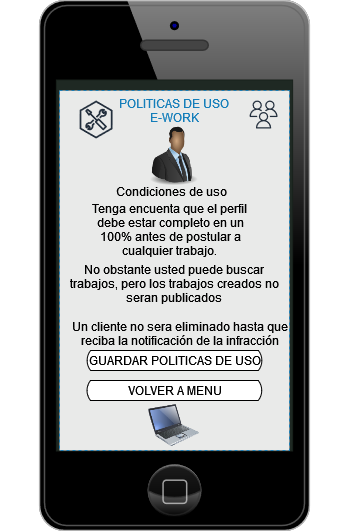

The diagram above was exported from draw.io. Its source (the exported page's mxGraphModel, read from the mxfile embedded in the PNG):
<mxGraphModel dx="786" dy="640" grid="1" gridSize="10" guides="1" tooltips="1" connect="1" arrows="1" fold="1" page="1" pageScale="1" pageWidth="827" pageHeight="1169" math="0" shadow="0">
  <root>
    <mxCell id="0" />
    <mxCell id="1" parent="0" />
    <mxCell id="4pVEKCQeH_iJaGtC9QPR-1" value="" style="verticalLabelPosition=bottom;verticalAlign=top;html=1;shadow=0;dashed=0;strokeWidth=1;shape=mxgraph.ios.iPhone;bgStyle=bgGreen;fillColor=#aaaaaa;sketch=0;" parent="1" vertex="1">
      <mxGeometry x="279" y="100" width="270" height="530" as="geometry" />
    </mxCell>
    <mxCell id="4pVEKCQeH_iJaGtC9QPR-2" value="POLITICAS DE USO&#10;E-WORK&#10;" style="fillColor=#FFFFFF;strokeColor=#147EBA;dashed=1;verticalAlign=top;fontStyle=0;fontColor=#147EBA;absoluteArcSize=0;opacity=90;" parent="1" vertex="1">
      <mxGeometry x="299" y="190" width="230" height="360" as="geometry" />
    </mxCell>
    <mxCell id="4pVEKCQeH_iJaGtC9QPR-3" value="" style="sketch=0;outlineConnect=0;fontColor=#232F3E;gradientColor=none;fillColor=#232F3D;strokeColor=none;dashed=0;verticalLabelPosition=bottom;verticalAlign=top;align=center;html=1;fontSize=12;fontStyle=0;aspect=fixed;pointerEvents=1;shape=mxgraph.aws4.users;" parent="1" vertex="1">
      <mxGeometry x="489" y="200" width="28" height="28" as="geometry" />
    </mxCell>
    <mxCell id="4pVEKCQeH_iJaGtC9QPR-4" value="" style="sketch=0;outlineConnect=0;fontColor=#232F3E;gradientColor=none;fillColor=#232F3D;strokeColor=none;dashed=0;verticalLabelPosition=bottom;verticalAlign=top;align=center;html=1;fontSize=12;fontStyle=0;aspect=fixed;pointerEvents=1;shape=mxgraph.aws4.external_toolkit;" parent="1" vertex="1">
      <mxGeometry x="319" y="200" width="33.13" height="38" as="geometry" />
    </mxCell>
    <mxCell id="4pVEKCQeH_iJaGtC9QPR-5" value="GUARDAR POLITICAS DE USO" style="html=1;dashed=0;whitespace=wrap;shape=mxgraph.dfd.loop;fillColor=default;" parent="1" vertex="1">
      <mxGeometry x="326.12" y="450" width="175.75" height="20" as="geometry" />
    </mxCell>
    <mxCell id="4pVEKCQeH_iJaGtC9QPR-9" value="" style="image;html=1;image=img/lib/clip_art/people/Suit_Man_Black_128x128.png;fontColor=none;fillColor=#FFFF33;opacity=90;" parent="1" vertex="1">
      <mxGeometry x="383" y="220" width="61" height="70" as="geometry" />
    </mxCell>
    <mxCell id="4pVEKCQeH_iJaGtC9QPR-10" value="" style="image;html=1;image=img/lib/clip_art/computers/Laptop_128x128.png;fontColor=none;fillColor=#FFFF33;opacity=90;" parent="1" vertex="1">
      <mxGeometry x="388.25" y="500" width="50.75" height="50" as="geometry" />
    </mxCell>
    <mxCell id="17IqDXQULqpo4Ljntq9O-2" value="Tenga encuenta que el perfil&#10; debe estar completo en un&#10; 100% antes de postular a &#10;cualquier trabajo." style="text;strokeColor=none;fillColor=none;align=center;verticalAlign=middle;spacingLeft=4;spacingRight=4;overflow=hidden;points=[[0,0.5],[1,0.5]];portConstraint=eastwest;rotatable=0;fontColor=none;opacity=90;" parent="1" vertex="1">
      <mxGeometry x="304" y="297.5" width="210" height="62.5" as="geometry" />
    </mxCell>
    <mxCell id="17IqDXQULqpo4Ljntq9O-3" value="No obstante usted puede buscar &#10;trabajos, pero los trabajos creados no &#10;seran publicados " style="text;strokeColor=none;fillColor=none;align=center;verticalAlign=middle;spacingLeft=4;spacingRight=4;overflow=hidden;points=[[0,0.5],[1,0.5]];portConstraint=eastwest;rotatable=0;fontColor=none;opacity=90;" parent="1" vertex="1">
      <mxGeometry x="304" y="350" width="220" height="65" as="geometry" />
    </mxCell>
    <mxCell id="17IqDXQULqpo4Ljntq9O-4" value="Condiciones de uso" style="text;strokeColor=none;fillColor=none;align=center;verticalAlign=middle;spacingLeft=4;spacingRight=4;overflow=hidden;points=[[0,0.5],[1,0.5]];portConstraint=eastwest;rotatable=0;fontColor=none;opacity=90;" parent="1" vertex="1">
      <mxGeometry x="326" y="280" width="171" height="22.5" as="geometry" />
    </mxCell>
    <mxCell id="9JfzxRyq5XlN9hTWxOqN-1" value="VOLVER A MENU" style="html=1;dashed=0;whitespace=wrap;shape=mxgraph.dfd.loop;fillColor=default;" parent="1" vertex="1">
      <mxGeometry x="326" y="480" width="175.75" height="20" as="geometry" />
    </mxCell>
    <mxCell id="oOFZQjqFbXPQjrvkwuoc-1" value="Un cliente no sera eliminado hasta que &#10;reciba la notificación de la infracción" style="text;strokeColor=none;fillColor=none;align=center;verticalAlign=middle;spacingLeft=4;spacingRight=4;overflow=hidden;points=[[0,0.5],[1,0.5]];portConstraint=eastwest;rotatable=0;fontColor=none;opacity=90;" parent="1" vertex="1">
      <mxGeometry x="240" y="400" width="360" height="65" as="geometry" />
    </mxCell>
  </root>
</mxGraphModel>